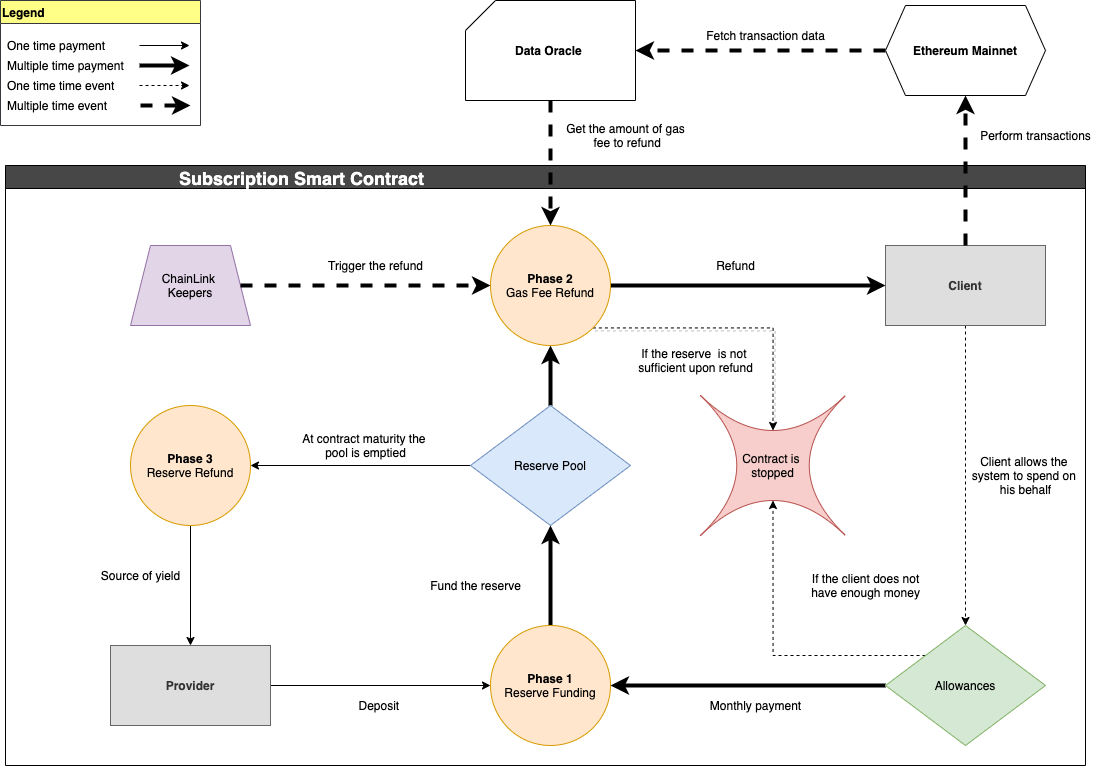

The diagram above was exported from draw.io. Its source (the exported page's mxGraphModel, read from the mxfile embedded in the PNG):
<mxGraphModel dx="1694" dy="1097" grid="1" gridSize="10" guides="1" tooltips="1" connect="1" arrows="1" fold="1" page="1" pageScale="1" pageWidth="1169" pageHeight="827" math="0" shadow="0">
  <root>
    <mxCell id="0" />
    <mxCell id="1" parent="0" />
    <mxCell id="rfzrNNTJ7FBCrPBQVF1o-1" value="                                   Subscription Smart Contract" style="swimlane;strokeWidth=1;fontSize=18;spacing=-1;fontStyle=1;labelBackgroundColor=none;fillColor=#474747;fontColor=#FFFFFF;align=left;" vertex="1" parent="1">
      <mxGeometry x="45" y="200" width="1080" height="600" as="geometry" />
    </mxCell>
    <mxCell id="rfzrNNTJ7FBCrPBQVF1o-20" style="edgeStyle=orthogonalEdgeStyle;rounded=0;orthogonalLoop=1;jettySize=auto;html=1;exitX=1;exitY=0.5;exitDx=0;exitDy=0;" edge="1" parent="rfzrNNTJ7FBCrPBQVF1o-1" source="rfzrNNTJ7FBCrPBQVF1o-7" target="rfzrNNTJ7FBCrPBQVF1o-14">
      <mxGeometry relative="1" as="geometry" />
    </mxCell>
    <mxCell id="rfzrNNTJ7FBCrPBQVF1o-7" value="&lt;b&gt;Provider&lt;/b&gt;" style="rounded=0;whiteSpace=wrap;html=1;fillColor=#DEDEDE;fontColor=#333333;strokeColor=#666666;" vertex="1" parent="rfzrNNTJ7FBCrPBQVF1o-1">
      <mxGeometry x="105" y="480" width="160" height="80" as="geometry" />
    </mxCell>
    <mxCell id="rfzrNNTJ7FBCrPBQVF1o-26" style="edgeStyle=orthogonalEdgeStyle;rounded=0;orthogonalLoop=1;jettySize=auto;html=1;exitX=0.5;exitY=1;exitDx=0;exitDy=0;entryX=0.5;entryY=0;entryDx=0;entryDy=0;strokeWidth=1;dashed=1;" edge="1" parent="rfzrNNTJ7FBCrPBQVF1o-1" source="rfzrNNTJ7FBCrPBQVF1o-8" target="rfzrNNTJ7FBCrPBQVF1o-24">
      <mxGeometry relative="1" as="geometry" />
    </mxCell>
    <mxCell id="rfzrNNTJ7FBCrPBQVF1o-8" value="&lt;b&gt;Client&lt;/b&gt;" style="rounded=0;whiteSpace=wrap;html=1;fillColor=#DEDEDE;fontColor=#333333;strokeColor=#666666;" vertex="1" parent="rfzrNNTJ7FBCrPBQVF1o-1">
      <mxGeometry x="880" y="80" width="160" height="80" as="geometry" />
    </mxCell>
    <mxCell id="rfzrNNTJ7FBCrPBQVF1o-17" style="edgeStyle=orthogonalEdgeStyle;orthogonalLoop=1;jettySize=auto;html=1;exitX=0;exitY=0.5;exitDx=0;exitDy=0;entryX=1;entryY=0.5;entryDx=0;entryDy=0;rounded=0;" edge="1" parent="rfzrNNTJ7FBCrPBQVF1o-1" source="rfzrNNTJ7FBCrPBQVF1o-13" target="rfzrNNTJ7FBCrPBQVF1o-16">
      <mxGeometry relative="1" as="geometry" />
    </mxCell>
    <mxCell id="rfzrNNTJ7FBCrPBQVF1o-23" style="edgeStyle=orthogonalEdgeStyle;rounded=0;orthogonalLoop=1;jettySize=auto;html=1;exitX=0.5;exitY=0;exitDx=0;exitDy=0;entryX=0.5;entryY=1;entryDx=0;entryDy=0;strokeWidth=4;" edge="1" parent="rfzrNNTJ7FBCrPBQVF1o-1" source="rfzrNNTJ7FBCrPBQVF1o-13" target="rfzrNNTJ7FBCrPBQVF1o-15">
      <mxGeometry relative="1" as="geometry" />
    </mxCell>
    <mxCell id="rfzrNNTJ7FBCrPBQVF1o-43" style="edgeStyle=orthogonalEdgeStyle;rounded=0;orthogonalLoop=1;jettySize=auto;html=1;exitX=1;exitY=1;exitDx=0;exitDy=0;entryX=0.5;entryY=0.25;entryDx=0;entryDy=0;entryPerimeter=0;shadow=1;dashed=1;endArrow=classic;endFill=1;strokeWidth=1;" edge="1" parent="rfzrNNTJ7FBCrPBQVF1o-1" source="rfzrNNTJ7FBCrPBQVF1o-15" target="rfzrNNTJ7FBCrPBQVF1o-42">
      <mxGeometry relative="1" as="geometry" />
    </mxCell>
    <mxCell id="rfzrNNTJ7FBCrPBQVF1o-13" value="Reserve Pool" style="rhombus;whiteSpace=wrap;html=1;strokeColor=#6c8ebf;fillColor=#dae8fc;" vertex="1" parent="rfzrNNTJ7FBCrPBQVF1o-1">
      <mxGeometry x="465" y="240" width="160" height="120" as="geometry" />
    </mxCell>
    <mxCell id="rfzrNNTJ7FBCrPBQVF1o-22" style="edgeStyle=orthogonalEdgeStyle;rounded=0;orthogonalLoop=1;jettySize=auto;html=1;exitX=0.5;exitY=0;exitDx=0;exitDy=0;entryX=0.5;entryY=1;entryDx=0;entryDy=0;strokeWidth=4;" edge="1" parent="rfzrNNTJ7FBCrPBQVF1o-1" source="rfzrNNTJ7FBCrPBQVF1o-14" target="rfzrNNTJ7FBCrPBQVF1o-13">
      <mxGeometry relative="1" as="geometry" />
    </mxCell>
    <mxCell id="rfzrNNTJ7FBCrPBQVF1o-14" value="&lt;b&gt;Phase 1&lt;/b&gt;&lt;br&gt;Reserve Funding" style="ellipse;whiteSpace=wrap;html=1;aspect=fixed;fillColor=#ffe6cc;strokeColor=#d79b00;" vertex="1" parent="rfzrNNTJ7FBCrPBQVF1o-1">
      <mxGeometry x="485" y="460" width="120" height="120" as="geometry" />
    </mxCell>
    <mxCell id="rfzrNNTJ7FBCrPBQVF1o-29" style="edgeStyle=orthogonalEdgeStyle;rounded=0;orthogonalLoop=1;jettySize=auto;html=1;exitX=1;exitY=0.5;exitDx=0;exitDy=0;entryX=0;entryY=0.5;entryDx=0;entryDy=0;strokeWidth=4;" edge="1" parent="rfzrNNTJ7FBCrPBQVF1o-1" source="rfzrNNTJ7FBCrPBQVF1o-15" target="rfzrNNTJ7FBCrPBQVF1o-8">
      <mxGeometry relative="1" as="geometry" />
    </mxCell>
    <mxCell id="rfzrNNTJ7FBCrPBQVF1o-15" value="&lt;b&gt;Phase 2&lt;/b&gt;&lt;br&gt;Gas Fee Refund" style="ellipse;whiteSpace=wrap;html=1;aspect=fixed;fillColor=#ffe6cc;strokeColor=#d79b00;" vertex="1" parent="rfzrNNTJ7FBCrPBQVF1o-1">
      <mxGeometry x="485" y="60" width="120" height="120" as="geometry" />
    </mxCell>
    <mxCell id="rfzrNNTJ7FBCrPBQVF1o-19" style="edgeStyle=orthogonalEdgeStyle;rounded=0;orthogonalLoop=1;jettySize=auto;html=1;exitX=0.5;exitY=1;exitDx=0;exitDy=0;entryX=0.5;entryY=0;entryDx=0;entryDy=0;" edge="1" parent="rfzrNNTJ7FBCrPBQVF1o-1" source="rfzrNNTJ7FBCrPBQVF1o-16" target="rfzrNNTJ7FBCrPBQVF1o-7">
      <mxGeometry relative="1" as="geometry" />
    </mxCell>
    <mxCell id="rfzrNNTJ7FBCrPBQVF1o-16" value="&lt;b&gt;Phase 3&lt;/b&gt;&lt;br&gt;Reserve Refund" style="ellipse;whiteSpace=wrap;html=1;aspect=fixed;fillColor=#ffe6cc;strokeColor=#d79b00;" vertex="1" parent="rfzrNNTJ7FBCrPBQVF1o-1">
      <mxGeometry x="125" y="240" width="120" height="120" as="geometry" />
    </mxCell>
    <mxCell id="rfzrNNTJ7FBCrPBQVF1o-25" style="edgeStyle=orthogonalEdgeStyle;rounded=0;orthogonalLoop=1;jettySize=auto;html=1;exitX=0;exitY=0.5;exitDx=0;exitDy=0;entryX=1;entryY=0.5;entryDx=0;entryDy=0;strokeWidth=4;" edge="1" parent="rfzrNNTJ7FBCrPBQVF1o-1" source="rfzrNNTJ7FBCrPBQVF1o-24" target="rfzrNNTJ7FBCrPBQVF1o-14">
      <mxGeometry relative="1" as="geometry" />
    </mxCell>
    <mxCell id="rfzrNNTJ7FBCrPBQVF1o-44" style="edgeStyle=orthogonalEdgeStyle;rounded=0;orthogonalLoop=1;jettySize=auto;html=1;exitX=0;exitY=0;exitDx=0;exitDy=0;entryX=0.5;entryY=0.75;entryDx=0;entryDy=0;entryPerimeter=0;shadow=0;dashed=1;endArrow=classic;endFill=1;strokeWidth=1;" edge="1" parent="rfzrNNTJ7FBCrPBQVF1o-1" source="rfzrNNTJ7FBCrPBQVF1o-24" target="rfzrNNTJ7FBCrPBQVF1o-42">
      <mxGeometry relative="1" as="geometry" />
    </mxCell>
    <mxCell id="rfzrNNTJ7FBCrPBQVF1o-24" value="Allowances&lt;br&gt;" style="rhombus;whiteSpace=wrap;html=1;strokeColor=#82b366;fillColor=#d5e8d4;" vertex="1" parent="rfzrNNTJ7FBCrPBQVF1o-1">
      <mxGeometry x="880" y="460" width="160" height="120" as="geometry" />
    </mxCell>
    <mxCell id="rfzrNNTJ7FBCrPBQVF1o-35" value="&lt;span style=&quot;background-color: rgb(225 , 213 , 231)&quot;&gt;ChainLink&amp;nbsp;&lt;/span&gt;&lt;br&gt;&lt;span style=&quot;background-color: rgb(225 , 213 , 231)&quot;&gt;Keepers&lt;/span&gt;" style="shape=trapezoid;perimeter=trapezoidPerimeter;whiteSpace=wrap;html=1;fixedSize=1;strokeColor=#9673a6;strokeWidth=1;fillColor=#e1d5e7;" vertex="1" parent="rfzrNNTJ7FBCrPBQVF1o-1">
      <mxGeometry x="125" y="80" width="120" height="80" as="geometry" />
    </mxCell>
    <mxCell id="rfzrNNTJ7FBCrPBQVF1o-27" style="edgeStyle=orthogonalEdgeStyle;rounded=0;orthogonalLoop=1;jettySize=auto;html=1;strokeWidth=4;dashed=1;entryX=0;entryY=0.5;entryDx=0;entryDy=0;" edge="1" parent="rfzrNNTJ7FBCrPBQVF1o-1" source="rfzrNNTJ7FBCrPBQVF1o-35" target="rfzrNNTJ7FBCrPBQVF1o-15">
      <mxGeometry relative="1" as="geometry">
        <mxPoint x="370" y="120" as="targetPoint" />
        <Array as="points" />
      </mxGeometry>
    </mxCell>
    <mxCell id="rfzrNNTJ7FBCrPBQVF1o-31" value="Refund" style="text;html=1;align=center;verticalAlign=middle;resizable=0;points=[];autosize=1;strokeColor=none;fillColor=none;" vertex="1" parent="rfzrNNTJ7FBCrPBQVF1o-1">
      <mxGeometry x="705" y="90" width="50" height="20" as="geometry" />
    </mxCell>
    <mxCell id="rfzrNNTJ7FBCrPBQVF1o-38" value="Fund the reserve" style="text;html=1;align=center;verticalAlign=middle;resizable=0;points=[];autosize=1;strokeColor=none;fillColor=none;" vertex="1" parent="rfzrNNTJ7FBCrPBQVF1o-1">
      <mxGeometry x="415" y="410" width="110" height="20" as="geometry" />
    </mxCell>
    <mxCell id="rfzrNNTJ7FBCrPBQVF1o-39" value="Monthly payment" style="text;html=1;align=center;verticalAlign=middle;resizable=0;points=[];autosize=1;strokeColor=none;fillColor=none;" vertex="1" parent="rfzrNNTJ7FBCrPBQVF1o-1">
      <mxGeometry x="695" y="530" width="110" height="20" as="geometry" />
    </mxCell>
    <mxCell id="rfzrNNTJ7FBCrPBQVF1o-40" value="Client allows the&amp;nbsp;&lt;br&gt;system to spend on&amp;nbsp;&lt;br&gt;his behalf" style="text;html=1;align=center;verticalAlign=middle;resizable=0;points=[];autosize=1;strokeColor=none;fillColor=none;" vertex="1" parent="rfzrNNTJ7FBCrPBQVF1o-1">
      <mxGeometry x="960" y="285" width="120" height="50" as="geometry" />
    </mxCell>
    <mxCell id="rfzrNNTJ7FBCrPBQVF1o-42" value="Contract is &lt;br&gt;stopped" style="shape=switch;whiteSpace=wrap;html=1;strokeColor=#b85450;strokeWidth=1;fillColor=#f8cecc;" vertex="1" parent="rfzrNNTJ7FBCrPBQVF1o-1">
      <mxGeometry x="695" y="230" width="145" height="140" as="geometry" />
    </mxCell>
    <mxCell id="rfzrNNTJ7FBCrPBQVF1o-45" value="Deposit&amp;nbsp;" style="text;html=1;align=center;verticalAlign=middle;resizable=0;points=[];autosize=1;strokeColor=none;fillColor=none;" vertex="1" parent="rfzrNNTJ7FBCrPBQVF1o-1">
      <mxGeometry x="345" y="530" width="60" height="20" as="geometry" />
    </mxCell>
    <mxCell id="rfzrNNTJ7FBCrPBQVF1o-46" value="Source of yield" style="text;html=1;align=center;verticalAlign=middle;resizable=0;points=[];autosize=1;strokeColor=none;fillColor=none;" vertex="1" parent="rfzrNNTJ7FBCrPBQVF1o-1">
      <mxGeometry x="90" y="400" width="90" height="20" as="geometry" />
    </mxCell>
    <mxCell id="rfzrNNTJ7FBCrPBQVF1o-47" value="At contract maturity the &lt;br&gt;pool is emptied" style="text;html=1;align=center;verticalAlign=middle;resizable=0;points=[];autosize=1;strokeColor=none;fillColor=none;" vertex="1" parent="rfzrNNTJ7FBCrPBQVF1o-1">
      <mxGeometry x="290" y="265" width="140" height="30" as="geometry" />
    </mxCell>
    <mxCell id="rfzrNNTJ7FBCrPBQVF1o-50" value="If the client does not&lt;br&gt;&amp;nbsp;have&amp;nbsp;enough money&amp;nbsp;" style="text;html=1;align=center;verticalAlign=middle;resizable=0;points=[];autosize=1;strokeColor=none;fillColor=none;" vertex="1" parent="rfzrNNTJ7FBCrPBQVF1o-1">
      <mxGeometry x="795" y="405" width="130" height="30" as="geometry" />
    </mxCell>
    <mxCell id="rfzrNNTJ7FBCrPBQVF1o-51" value="If the reserve&amp;nbsp; is not &lt;br&gt;sufficient upon refund" style="text;html=1;align=center;verticalAlign=middle;resizable=0;points=[];autosize=1;strokeColor=none;fillColor=none;" vertex="1" parent="rfzrNNTJ7FBCrPBQVF1o-1">
      <mxGeometry x="625" y="180" width="130" height="30" as="geometry" />
    </mxCell>
    <mxCell id="rfzrNNTJ7FBCrPBQVF1o-53" value="Trigger the refund" style="text;html=1;align=center;verticalAlign=middle;resizable=0;points=[];autosize=1;strokeColor=none;fillColor=none;" vertex="1" parent="rfzrNNTJ7FBCrPBQVF1o-1">
      <mxGeometry x="315" y="90" width="110" height="20" as="geometry" />
    </mxCell>
    <mxCell id="rfzrNNTJ7FBCrPBQVF1o-5" style="edgeStyle=orthogonalEdgeStyle;rounded=0;orthogonalLoop=1;jettySize=auto;html=1;exitX=0;exitY=0.5;exitDx=0;exitDy=0;dashed=1;strokeWidth=4;" edge="1" parent="1" source="rfzrNNTJ7FBCrPBQVF1o-3" target="rfzrNNTJ7FBCrPBQVF1o-4">
      <mxGeometry relative="1" as="geometry" />
    </mxCell>
    <mxCell id="rfzrNNTJ7FBCrPBQVF1o-3" value="&lt;b&gt;Ethereum Mainnet&lt;/b&gt;" style="shape=hexagon;perimeter=hexagonPerimeter2;whiteSpace=wrap;html=1;fixedSize=1;" vertex="1" parent="1">
      <mxGeometry x="925" y="40" width="160" height="90" as="geometry" />
    </mxCell>
    <mxCell id="rfzrNNTJ7FBCrPBQVF1o-36" style="edgeStyle=orthogonalEdgeStyle;rounded=0;orthogonalLoop=1;jettySize=auto;html=1;exitX=0.5;exitY=1;exitDx=0;exitDy=0;exitPerimeter=0;strokeWidth=4;dashed=1;endArrow=classic;endFill=1;entryX=0.5;entryY=0;entryDx=0;entryDy=0;" edge="1" parent="1" source="rfzrNNTJ7FBCrPBQVF1o-4" target="rfzrNNTJ7FBCrPBQVF1o-15">
      <mxGeometry relative="1" as="geometry">
        <mxPoint x="305" y="319.9999999999998" as="targetPoint" />
      </mxGeometry>
    </mxCell>
    <mxCell id="rfzrNNTJ7FBCrPBQVF1o-4" value="&lt;b&gt;Data Oracle&amp;nbsp;&lt;/b&gt;" style="shape=card;whiteSpace=wrap;html=1;" vertex="1" parent="1">
      <mxGeometry x="505" y="35" width="170" height="100" as="geometry" />
    </mxCell>
    <mxCell id="rfzrNNTJ7FBCrPBQVF1o-9" style="edgeStyle=orthogonalEdgeStyle;rounded=0;orthogonalLoop=1;jettySize=auto;html=1;exitX=0.5;exitY=0;exitDx=0;exitDy=0;entryX=0.5;entryY=1;entryDx=0;entryDy=0;dashed=1;strokeWidth=4;" edge="1" parent="1" source="rfzrNNTJ7FBCrPBQVF1o-8" target="rfzrNNTJ7FBCrPBQVF1o-3">
      <mxGeometry relative="1" as="geometry" />
    </mxCell>
    <mxCell id="rfzrNNTJ7FBCrPBQVF1o-11" value="Perform transactions" style="text;html=1;align=center;verticalAlign=middle;resizable=0;points=[];autosize=1;strokeColor=none;fillColor=none;" vertex="1" parent="1">
      <mxGeometry x="1010" y="160" width="130" height="20" as="geometry" />
    </mxCell>
    <mxCell id="rfzrNNTJ7FBCrPBQVF1o-12" value="Fetch transaction data" style="text;html=1;align=center;verticalAlign=middle;resizable=0;points=[];autosize=1;strokeColor=none;fillColor=none;" vertex="1" parent="1">
      <mxGeometry x="740" y="60" width="130" height="20" as="geometry" />
    </mxCell>
    <mxCell id="rfzrNNTJ7FBCrPBQVF1o-32" value="Get the amount of gas&lt;br&gt;&amp;nbsp;fee to refund" style="text;html=1;align=center;verticalAlign=middle;resizable=0;points=[];autosize=1;strokeColor=none;fillColor=none;" vertex="1" parent="1">
      <mxGeometry x="600" y="155" width="130" height="30" as="geometry" />
    </mxCell>
    <mxCell id="rfzrNNTJ7FBCrPBQVF1o-56" value="Legend" style="swimlane;labelBackgroundColor=none;fontSize=12;strokeColor=#36393d;strokeWidth=1;fillColor=#ffff88;align=left;" vertex="1" parent="1">
      <mxGeometry x="40" y="35" width="200" height="125" as="geometry" />
    </mxCell>
    <mxCell id="rfzrNNTJ7FBCrPBQVF1o-61" value="One time payment" style="text;html=1;align=left;verticalAlign=middle;resizable=0;points=[];autosize=1;strokeColor=none;fillColor=none;" vertex="1" parent="rfzrNNTJ7FBCrPBQVF1o-56">
      <mxGeometry x="5" y="35" width="110" height="20" as="geometry" />
    </mxCell>
    <mxCell id="rfzrNNTJ7FBCrPBQVF1o-62" value="Multiple time payment" style="text;html=1;align=left;verticalAlign=middle;resizable=0;points=[];autosize=1;strokeColor=none;fillColor=none;" vertex="1" parent="rfzrNNTJ7FBCrPBQVF1o-56">
      <mxGeometry x="5" y="55" width="130" height="20" as="geometry" />
    </mxCell>
    <mxCell id="rfzrNNTJ7FBCrPBQVF1o-63" value="One time time event" style="text;html=1;align=left;verticalAlign=middle;resizable=0;points=[];autosize=1;strokeColor=none;fillColor=none;" vertex="1" parent="rfzrNNTJ7FBCrPBQVF1o-56">
      <mxGeometry x="5" y="75" width="120" height="20" as="geometry" />
    </mxCell>
    <mxCell id="rfzrNNTJ7FBCrPBQVF1o-65" value="Multiple time event" style="text;html=1;align=left;verticalAlign=middle;resizable=0;points=[];autosize=1;strokeColor=none;fillColor=none;" vertex="1" parent="rfzrNNTJ7FBCrPBQVF1o-56">
      <mxGeometry x="5" y="95" width="120" height="20" as="geometry" />
    </mxCell>
    <mxCell id="rfzrNNTJ7FBCrPBQVF1o-57" style="edgeStyle=orthogonalEdgeStyle;rounded=0;orthogonalLoop=1;jettySize=auto;html=1;" edge="1" parent="1">
      <mxGeometry relative="1" as="geometry">
        <mxPoint x="179" y="80" as="sourcePoint" />
        <mxPoint x="229" y="80" as="targetPoint" />
      </mxGeometry>
    </mxCell>
    <mxCell id="rfzrNNTJ7FBCrPBQVF1o-58" style="edgeStyle=orthogonalEdgeStyle;rounded=0;orthogonalLoop=1;jettySize=auto;html=1;exitX=1;exitY=0.5;exitDx=0;exitDy=0;strokeWidth=4;" edge="1" parent="1">
      <mxGeometry relative="1" as="geometry">
        <mxPoint x="179" y="100" as="sourcePoint" />
        <mxPoint x="229" y="100" as="targetPoint" />
      </mxGeometry>
    </mxCell>
    <mxCell id="rfzrNNTJ7FBCrPBQVF1o-59" style="edgeStyle=orthogonalEdgeStyle;rounded=0;orthogonalLoop=1;jettySize=auto;html=1;strokeWidth=1;dashed=1;" edge="1" parent="1">
      <mxGeometry relative="1" as="geometry">
        <mxPoint x="179" y="120" as="sourcePoint" />
        <mxPoint x="229" y="120" as="targetPoint" />
      </mxGeometry>
    </mxCell>
    <mxCell id="rfzrNNTJ7FBCrPBQVF1o-60" style="edgeStyle=orthogonalEdgeStyle;rounded=0;orthogonalLoop=1;jettySize=auto;html=1;strokeWidth=4;dashed=1;" edge="1" parent="1">
      <mxGeometry relative="1" as="geometry">
        <mxPoint x="180" y="140" as="sourcePoint" />
        <mxPoint x="230" y="140" as="targetPoint" />
        <Array as="points" />
      </mxGeometry>
    </mxCell>
  </root>
</mxGraphModel>